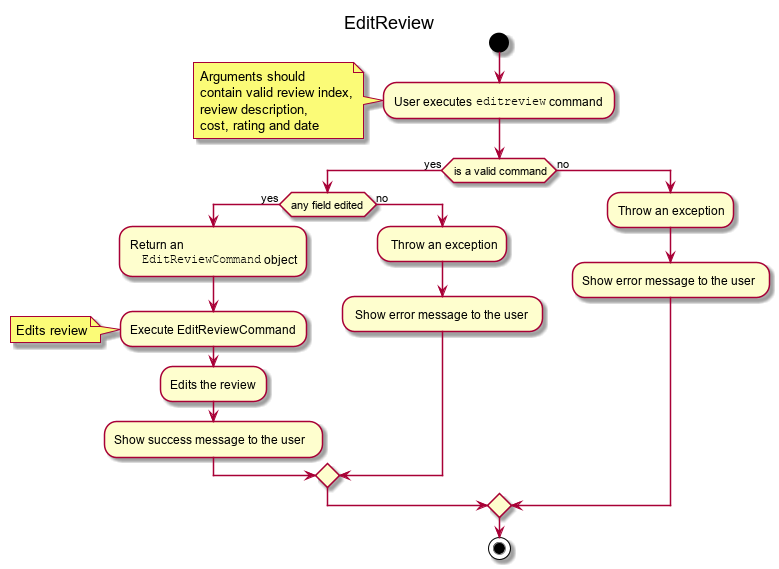

The diagram above was rendered by PlantUML. Its source (embedded in the PNG):
@startuml
title EditReview

start

:User executes ""editreview"" command;
note left
  Arguments should
  contain valid review index,
  review description,
  cost, rating and date
end note

if (is a valid command) then (yes)
    

    if (any field edited) then (yes)

            :Return an
                ""EditReviewCommand"" object;

            :Execute EditReviewCommand;
            note left
                    Edits review
            end note

            :Edits the review;

                :Show success message to the user;
    else (no)
            : Throw an exception;

            : Show error message to the user;
    endif





else (no)
    :Throw an exception;

    :Show error message to the user;
endif

stop

@enduml